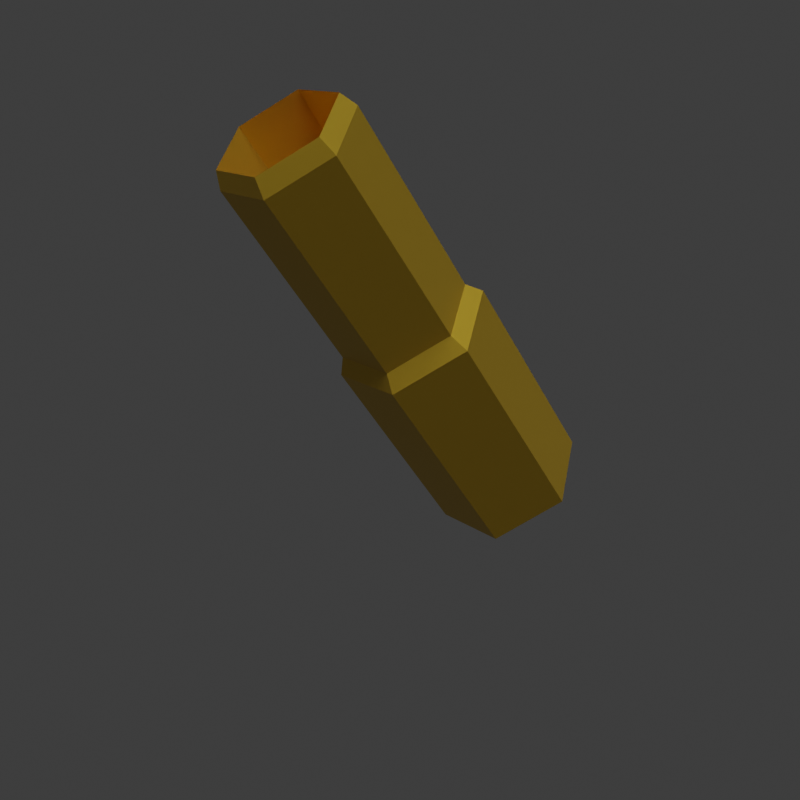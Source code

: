 # Source: Shell_Casing.blend  (saved by Blender 2.93.20; exported with 4.5.12 LTS)
import bpy
from mathutils import Matrix  # noqa: F401  (used for matrix-valued properties, if any)

bpy.ops.wm.read_factory_settings(use_empty=True)
scene = bpy.context.scene
scene.name = 'Scene'

# ---- collections
col_collection = bpy.data.collections.new('Collection'); scene.collection.children.link(col_collection)

# ---- materials (node trees are filled in below, after node groups)
mat_brass = bpy.data.materials.new('Brass')
mat_brass.use_transparent_shadow = False

# ---- material node trees
mat_brass.use_nodes = True; mat_brass.node_tree.nodes.clear()
_N = mat_brass.node_tree.nodes; _L = mat_brass.node_tree.links
n0 = _N.new('ShaderNodeBsdfPrincipled'); n0.name = 'Principled BSDF'; n0.location = (10, 300)
n0.distribution = 'GGX'
n0.subsurface_method = 'BURLEY'
n0.inputs[0].default_value = (0.855, 0.541, 0.04967, 1.0)
n0.inputs[1].default_value = 0.8916
n0.inputs[2].default_value = 0.4507
n0.inputs[3].default_value = 1.45
n0.inputs[13].default_value = 0.4507
n0.inputs[27].default_value = (0.0, 0.0, 0.0, 1.0)
n0.inputs[28].default_value = 1.0
n1 = _N.new('ShaderNodeOutputMaterial'); n1.name = 'Material Output'; n1.location = (300, 300)
_L.new(n0.outputs[0], n1.inputs[0])
n1.is_active_output = True

# ---- world
world_world = bpy.data.worlds.new('World'); scene.world = world_world
world_world.use_nodes = True; world_world.node_tree.nodes.clear()
_N = world_world.node_tree.nodes; _L = world_world.node_tree.links
n0 = _N.new('ShaderNodeOutputWorld'); n0.name = 'World Output'; n0.location = (300, 300)
n1 = _N.new('ShaderNodeBackground'); n1.name = 'Background'; n1.location = (10, 300)
n1.inputs[0].default_value = (0.05088, 0.05088, 0.05088, 1.0)
_L.new(n1.outputs[0], n0.inputs[0])
n0.is_active_output = True
world_world.color = (0.05088, 0.05088, 0.05088)
world_world.use_sun_shadow = False
world_world.sun_shadow_jitter_overblur = 0.0

# ---- cameras
cam_camera = bpy.data.cameras.new('Camera')

# ---- lights
light_spot = bpy.data.lights.new('Spot', 'SPOT')
light_spot.transmission_factor = 0.0
light_spot.energy = 30.9
light_spot.shadow_soft_size = 0.25
light_spot.shadow_maximum_resolution = 0.006
light_spot.use_absolute_resolution = True

# ---- meshes
me_cylinder = bpy.data.meshes.new('Cylinder')
me_cylinder.from_pydata([(0.0, 0.01, 0.0), (0.0, 0.01, 0.02922), (0.00866, 0.005, 0.0), (0.00866, 0.005, 0.02922), (0.00866, -0.005, 0.0), (0.00866, -0.005, 0.02922), (-8.742e-10, -0.01, 0.0), (-8.742e-10, -0.01, 0.02922), (-0.00866, -0.005, 0.0), (-0.00866, -0.005, 0.02922), (-0.00866, 0.005, 0.0), (-0.00866, 0.005, 0.02922), (0.007414, 0.004281, 0.03136), (0.0, 0.008561, 0.03136), (0.007414, -0.004281, 0.03136), (-7.485e-10, -0.008561, 0.03136), (-0.007414, -0.004281, 0.03136), (-0.007414, 0.004281, 0.03136), (0.007414, 0.004281, 0.05776), (0.0, 0.008561, 0.05776), (0.007414, -0.004281, 0.05776), (-7.485e-10, -0.008561, 0.05776), (-0.007414, -0.004281, 0.05776), (-0.007414, 0.004281, 0.05776), (0.006591, 0.003806, 0.06002), (0.0, 0.007611, 0.06002), (0.006591, -0.003806, 0.06002), (-6.654e-10, -0.007611, 0.06002), (-0.006591, -0.003806, 0.06002), (-0.006591, 0.003806, 0.06002), (0.005738, 0.003313, 0.00731), (0.0, 0.006625, 0.00731), (0.005738, -0.003313, 0.00731), (-5.792e-10, -0.006625, 0.00731), (-0.005738, -0.003313, 0.00731), (-0.005738, 0.003313, 0.00731)], [], [(0, 1, 3, 2), (2, 3, 5, 4), (4, 5, 7, 6), (6, 7, 9, 8), (9, 7, 15, 16), (8, 9, 11, 10), (10, 11, 1, 0), (0, 2, 4, 6, 8, 10), (17, 16, 22, 23), (5, 3, 12, 14), (11, 9, 16, 17), (3, 1, 13, 12), (7, 5, 14, 15), (1, 11, 17, 13), (19, 23, 29, 25), (15, 14, 20, 21), (12, 13, 19, 18), (13, 17, 23, 19), (16, 15, 21, 22), (14, 12, 18, 20), (29, 28, 34, 35), (22, 21, 27, 28), (20, 18, 24, 26), (23, 22, 28, 29), (21, 20, 26, 27), (18, 19, 25, 24), (30, 31, 35, 34, 33, 32), (27, 26, 32, 33), (24, 25, 31, 30), (25, 29, 35, 31), (28, 27, 33, 34), (26, 24, 30, 32)])
_uv = me_cylinder.uv_layers.new(name='UVMap')
_uv.uv.foreach_set('vector', [1.0, 0.5, 1.0, 1.0, 0.8333, 1.0, 0.8333, 0.5, 0.8333, 0.5, 0.8333, 1.0, 0.6667, 1.0, 0.6667, 0.5, 0.6667, 0.5, 0.6667, 1.0, 0.5, 1.0, 0.5, 0.5, 0.5, 0.5, 0.5, 1.0, 0.3333, 1.0, 0.3333, 0.5, 0.3333, 1.0, 0.5, 1.0, 0.5, 1.0, 0.3333, 1.0, 0.3333, 0.5, 0.3333, 1.0, 0.1667, 1.0, 0.1667, 0.5, 0.1667, 0.5, 0.1667, 1.0, -8.941e-08, 1.0, -8.941e-08, 0.5, 0.75, 0.49, 0.9578, 0.37, 0.9578, 0.13, 0.75, 0.01, 0.5422, 0.13, 0.5422, 0.37, 0.1667, 1.0, 0.3333, 1.0, 0.3333, 1.0, 0.1667, 1.0, 0.6667, 1.0, 0.8333, 1.0, 0.8333, 1.0, 0.6667, 1.0, 0.1667, 1.0, 0.3333, 1.0, 0.3333, 1.0, 0.1667, 1.0, 0.8333, 1.0, 1.0, 1.0, 1.0, 1.0, 0.8333, 1.0, 0.5, 1.0, 0.6667, 1.0, 0.6667, 1.0, 0.5, 1.0, -8.941e-08, 1.0, 0.1667, 1.0, 0.1667, 1.0, -8.941e-08, 1.0, -8.941e-08, 1.0, 0.1667, 1.0, 0.1667, 1.0, -8.941e-08, 1.0, 0.5, 1.0, 0.6667, 1.0, 0.6667, 1.0, 0.5, 1.0, 0.8333, 1.0, 1.0, 1.0, 1.0, 1.0, 0.8333, 1.0, -8.941e-08, 1.0, 0.1667, 1.0, 0.1667, 1.0, -8.941e-08, 1.0, 0.3333, 1.0, 0.5, 1.0, 0.5, 1.0, 0.3333, 1.0, 0.6667, 1.0, 0.8333, 1.0, 0.8333, 1.0, 0.6667, 1.0, 0.1667, 1.0, 0.3333, 1.0, 0.3333, 1.0, 0.1667, 1.0, 0.3333, 1.0, 0.5, 1.0, 0.5, 1.0, 0.3333, 1.0, 0.6667, 1.0, 0.8333, 1.0, 0.8333, 1.0, 0.6667, 1.0, 0.1667, 1.0, 0.3333, 1.0, 0.3333, 1.0, 0.1667, 1.0, 0.5, 1.0, 0.6667, 1.0, 0.6667, 1.0, 0.5, 1.0, 0.8333, 1.0, 1.0, 1.0, 1.0, 1.0, 0.8333, 1.0, 0.4578, 0.37, 0.25, 0.49, 0.04215, 0.37, 0.04215, 0.13, 0.25, 0.01, 0.4578, 0.13, 0.5, 1.0, 0.6667, 1.0, 0.6667, 1.0, 0.5, 1.0, 0.8333, 1.0, 1.0, 1.0, 1.0, 1.0, 0.8333, 1.0, -8.941e-08, 1.0, 0.1667, 1.0, 0.1667, 1.0, -8.941e-08, 1.0, 0.3333, 1.0, 0.5, 1.0, 0.5, 1.0, 0.3333, 1.0, 0.6667, 1.0, 0.8333, 1.0, 0.8333, 1.0, 0.6667, 1.0])
me_cylinder.materials.append(mat_brass)
me_cylinder.use_remesh_fix_poles = True
me_cylinder.use_remesh_preserve_attributes = False
me_cylinder.update()

# ---- objects
ob_shell_casing = bpy.data.objects.new('Shell Casing', me_cylinder)
ob_spot = bpy.data.objects.new('Spot', light_spot)
ob_camera = bpy.data.objects.new('Camera', cam_camera)

# ---- transforms, parenting, visibility, modifiers, constraints
ob_shell_casing.location = (0.0, -0.01535, 0.009117)
ob_shell_casing.rotation_euler = (-0.482, -0.0, 0.0)
ob_spot.location = (0.0, 0.03191, 0.3654)
ob_camera.location = (-0.1096, 0.02509, 0.1084)
ob_camera.rotation_euler = (0.9342, 0.01073, -1.806)

# ---- collection membership
col_collection.objects.link(ob_shell_casing)
col_collection.objects.link(ob_spot)
col_collection.objects.link(ob_camera)

# ---- scene / render settings (as saved in the file)
scene.camera = ob_camera
scene.frame_start = 1; scene.frame_end = 250; scene.frame_set(1)
scene.render.engine = 'BLENDER_EEVEE_NEXT'
scene.render.resolution_x = 1080
scene.render.film_transparent = True
scene.cycles.use_denoising = False
scene.cycles.samples = 128
scene.cycles.sampling_pattern = 'TABULATED_SOBOL'
scene.cycles.use_adaptive_sampling = False
scene.cycles.use_light_tree = False
scene.eevee.use_gtao = True
scene.view_settings.view_transform = 'Filmic'
scene.view_settings.exposure = -0.3404
bpy.context.view_layer.update()
